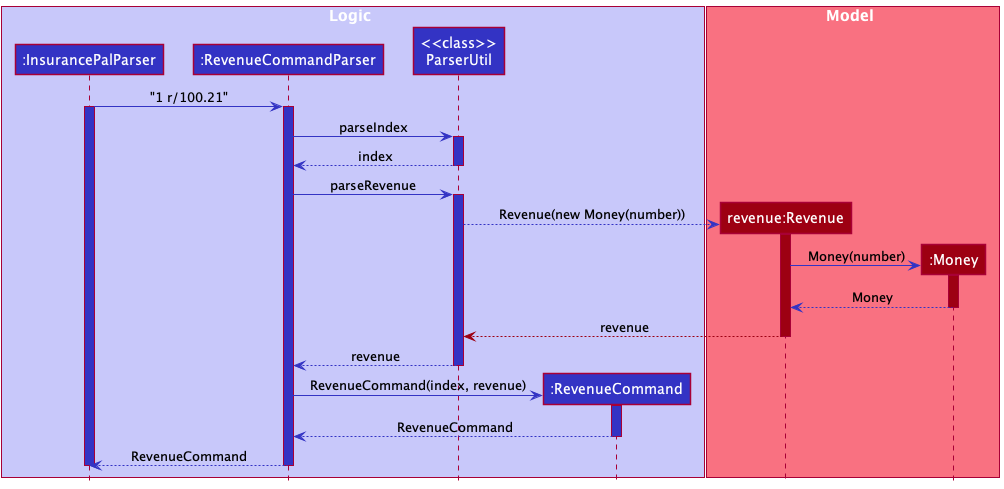

The diagram above was rendered by PlantUML. Its source (embedded in the PNG):
@startuml
!include style.puml

box Logic LOGIC_COLOR_T1
Participant ":InsurancePalParser" as insurancePalParser LOGIC_COLOR
Participant ":RevenueCommandParser" as revenueCommandParser LOGIC_COLOR
Participant "<<class>>\nParserUtil" as util LOGIC_COLOR
Participant ":RevenueCommand" as command LOGIC_COLOR
end box

box Model MODEL_COLOR_T1
Participant "revenue:Revenue" as revenue MODEL_COLOR
Participant ":Money" as money MODEL_COLOR
end box

insurancePalParser -[LOGIC_COLOR]> revenueCommandParser :"1 r/100.21"
activate insurancePalParser LOGIC_COLOR
activate revenueCommandParser LOGIC_COLOR

revenueCommandParser -[LOGIC_COLOR]> util :parseIndex
activate util LOGIC_COLOR

util -[LOGIC_COLOR]-> revenueCommandParser :index
deactivate util

revenueCommandParser -[LOGIC_COLOR]> util :parseRevenue
activate util LOGIC_COLOR

create revenue
util -[LOGIC_COLOR]-> revenue: Revenue(new Money(number))
activate revenue MODEL_COLOR

create money
revenue -[LOGIC_COLOR]> money: Money(number)
activate money MODEL_COLOR

money -[LOGIC_COLOR]-> revenue : Money
deactivate money

revenue -[MODEL_COLOR]-> util :revenue
deactivate revenue

util -[LOGIC_COLOR]-> revenueCommandParser :revenue
deactivate util

create command
revenueCommandParser -[LOGIC_COLOR]> command :RevenueCommand(index, revenue)
activate command LOGIC_COLOR

command -[LOGIC_COLOR]-> revenueCommandParser : RevenueCommand
deactivate command

revenueCommandParser -[LOGIC_COLOR]-> insurancePalParser : RevenueCommand
deactivate revenueCommandParser

deactivate insurancePalParser

@enduml